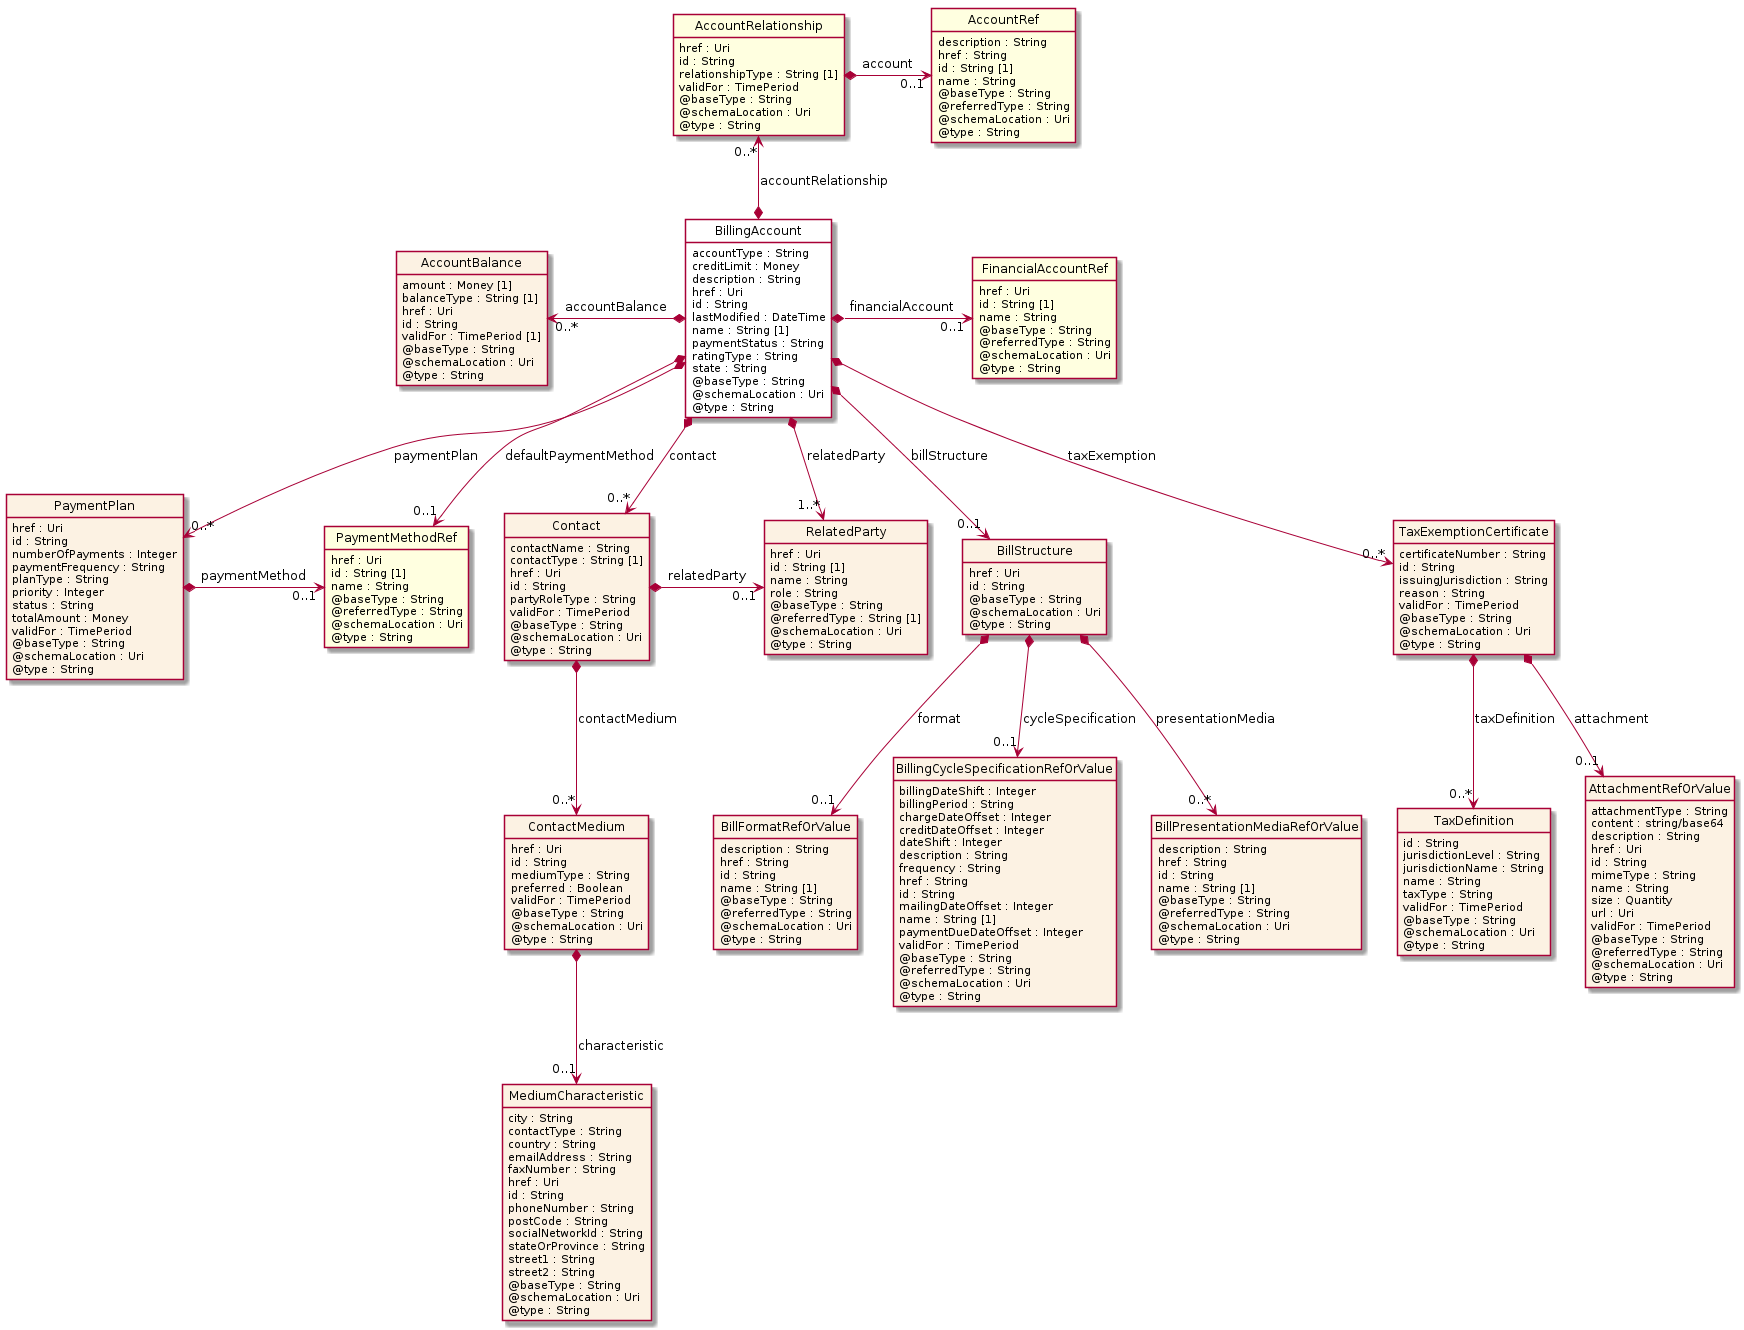

The diagram above was rendered by PlantUML. Its source (embedded in the PNG):
@startuml
hide circle
hide methods
hide stereotype
show <<Enumeration>> stereotype
skinparam class {
   BackgroundColor<<Enumeration>> #E6F5F7
   BackgroundColor<<Ref>> #FFFFE0
   BackgroundColor<<Pivot>> #FFFFFFF
   BackgroundColor<<SimpleType>> #E2F0DA
   BackgroundColor #FCF2E3
}

class BillingAccount <<Pivot>> {
    accountType : String
    creditLimit : Money
    description : String
    href : Uri
    id : String
    lastModified : DateTime
    name : String [1]
    paymentStatus : String
    ratingType : String
    state : String
    @baseType : String
    @schemaLocation : Uri
    @type : String
}

class PaymentMethodRef  <<Ref>> {
    href : Uri
    id : String [1]
    name : String
    @baseType : String
    @referredType : String
    @schemaLocation : Uri
    @type : String
}

class PaymentPlan  {
    href : Uri
    id : String
    numberOfPayments : Integer
    paymentFrequency : String
    planType : String
    priority : Integer
    status : String
    totalAmount : Money
    validFor : TimePeriod
    @baseType : String
    @schemaLocation : Uri
    @type : String
}

class BillStructure  {
    href : Uri
    id : String
    @baseType : String
    @schemaLocation : Uri
    @type : String
}

class BillFormatRefOrValue  {
    description : String
    href : String
    id : String
    name : String [1]
    @baseType : String
    @referredType : String
    @schemaLocation : Uri
    @type : String
}

class BillingCycleSpecificationRefOrValue  {
    billingDateShift : Integer
    billingPeriod : String
    chargeDateOffset : Integer
    creditDateOffset : Integer
    dateShift : Integer
    description : String
    frequency : String
    href : String
    id : String
    mailingDateOffset : Integer
    name : String [1]
    paymentDueDateOffset : Integer
    validFor : TimePeriod
    @baseType : String
    @referredType : String
    @schemaLocation : Uri
    @type : String
}

class BillPresentationMediaRefOrValue  {
    description : String
    href : String
    id : String
    name : String [1]
    @baseType : String
    @referredType : String
    @schemaLocation : Uri
    @type : String
}

class AccountRelationship  <<Ref>> {
    href : Uri
    id : String
    relationshipType : String [1]
    validFor : TimePeriod
    @baseType : String
    @schemaLocation : Uri
    @type : String
}

class AccountRef  <<Ref>> {
    description : String
    href : String
    id : String [1]
    name : String
    @baseType : String
    @referredType : String
    @schemaLocation : Uri
    @type : String
}

class FinancialAccountRef  <<Ref>> {
    href : Uri
    id : String [1]
    name : String
    @baseType : String
    @referredType : String
    @schemaLocation : Uri
    @type : String
}

class RelatedParty  {
    href : Uri
    id : String [1]
    name : String
    role : String
    @baseType : String
    @referredType : String [1]
    @schemaLocation : Uri
    @type : String
}

class TaxExemptionCertificate  {
    certificateNumber : String
    id : String
    issuingJurisdiction : String
    reason : String
    validFor : TimePeriod
    @baseType : String
    @schemaLocation : Uri
    @type : String
}

class TaxDefinition  {
    id : String
    jurisdictionLevel : String
    jurisdictionName : String
    name : String
    taxType : String
    validFor : TimePeriod
    @baseType : String
    @schemaLocation : Uri
    @type : String
}

class AttachmentRefOrValue  {
    attachmentType : String
    content : string/base64
    description : String
    href : Uri
    id : String
    mimeType : String
    name : String
    size : Quantity
    url : Uri
    validFor : TimePeriod
    @baseType : String
    @referredType : String
    @schemaLocation : Uri
    @type : String
}

class Contact  {
    contactName : String
    contactType : String [1]
    href : Uri
    id : String
    partyRoleType : String
    validFor : TimePeriod
    @baseType : String
    @schemaLocation : Uri
    @type : String
}

class ContactMedium  {
    href : Uri
    id : String
    mediumType : String
    preferred : Boolean
    validFor : TimePeriod
    @baseType : String
    @schemaLocation : Uri
    @type : String
}

class MediumCharacteristic  {
    city : String
    contactType : String
    country : String
    emailAddress : String
    faxNumber : String
    href : Uri
    id : String
    phoneNumber : String
    postCode : String
    socialNetworkId : String
    stateOrProvince : String
    street1 : String
    street2 : String
    @baseType : String
    @schemaLocation : Uri
    @type : String
}

class AccountBalance  {
    amount : Money [1]
    balanceType : String [1]
    href : Uri
    id : String
    validFor : TimePeriod [1]
    @baseType : String
    @schemaLocation : Uri
    @type : String
}

BillingAccount *-->  "0..1" PaymentMethodRef : defaultPaymentMethod

BillingAccount *-->  "0..*" PaymentPlan : paymentPlan

BillingAccount *-->  "1..*" RelatedParty : relatedParty

BillingAccount *-->  "0..*" Contact : contact

PaymentPlan *-right-> "0..1" PaymentMethodRef : paymentMethod

Contact *-right-> "0..1" RelatedParty : relatedParty

AccountBalance "0..*" <-left-* BillingAccount : accountBalance

BillingAccount *-right-> "0..1" FinancialAccountRef : financialAccount

AccountRelationship "0..*" <--* BillingAccount : accountRelationship

BillingAccount *-->  "0..*" TaxExemptionCertificate : taxExemption

BillingAccount *-->  "0..1" BillStructure : billStructure

BillStructure *-->  "0..*" BillPresentationMediaRefOrValue : presentationMedia

BillStructure *-->  "0..1" BillingCycleSpecificationRefOrValue : cycleSpecification

BillStructure *-->  "0..1" BillFormatRefOrValue : format

TaxExemptionCertificate *-->  "0..*" TaxDefinition : taxDefinition

TaxExemptionCertificate *-->  "0..1" AttachmentRefOrValue : attachment

Contact *-->  "0..*" ContactMedium : contactMedium

AccountRelationship *-right-> "0..1" AccountRef : account

ContactMedium *-->  "0..1" MediumCharacteristic : characteristic

@enduml